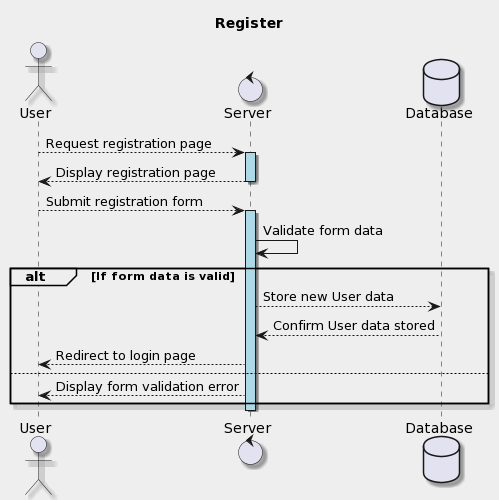

The diagram above was rendered by PlantUML. Its source (embedded in the PNG):
@startuml
title Register
    skinparam backgroundColor #EEEEEE
    skinparam shadowing true

    actor User
    control Server
    database Database
    User --> Server : Request registration page
    activate Server  #lightblue
    Server --> User : Display registration page
    deactivate Server 
    User --> Server : Submit registration form
    activate Server #lightblue
    Server -> Server : Validate form data
    alt If form data is valid
        Server --> Database : Store new User data
            Database --> Server : Confirm User data stored
            Server --> User : Redirect to login page
    else
        Server --> User : Display form validation error
    end
    deactivate Server
@enduml